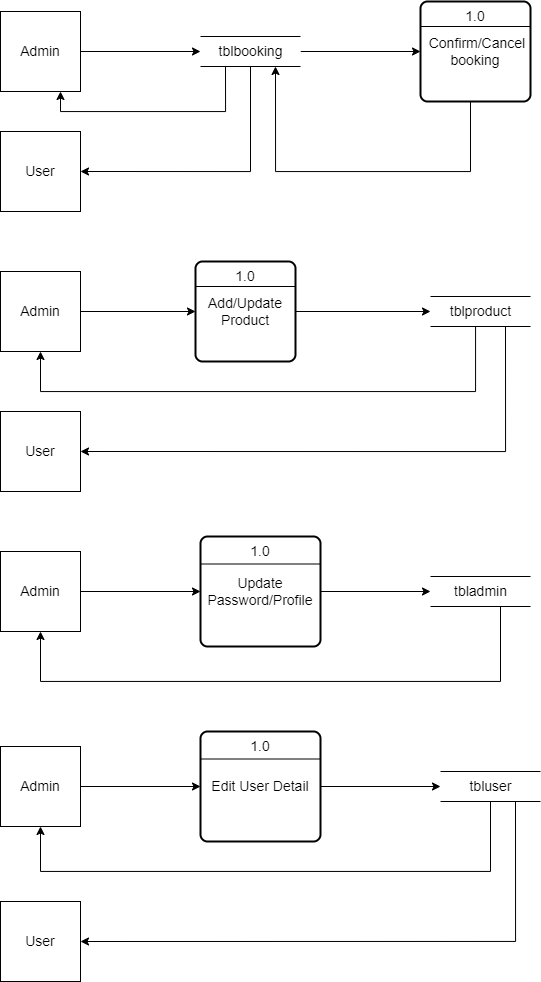

The diagram above was exported from draw.io. Its source (the exported page's mxGraphModel, read from the mxfile embedded in the PNG):
<mxGraphModel dx="1216" dy="439" grid="1" gridSize="10" guides="1" tooltips="1" connect="1" arrows="1" fold="1" page="1" pageScale="1" pageWidth="850" pageHeight="1100" math="0" shadow="0">
  <root>
    <mxCell id="0" />
    <mxCell id="1" parent="0" />
    <mxCell id="PDKqPuZ2j6VQ2PAur5uV-4" style="edgeStyle=orthogonalEdgeStyle;rounded=0;orthogonalLoop=1;jettySize=auto;html=1;exitX=1;exitY=0.5;exitDx=0;exitDy=0;fontSize=14;" edge="1" parent="1" source="PDKqPuZ2j6VQ2PAur5uV-1" target="PDKqPuZ2j6VQ2PAur5uV-3">
      <mxGeometry relative="1" as="geometry" />
    </mxCell>
    <mxCell id="PDKqPuZ2j6VQ2PAur5uV-1" value="&lt;font style=&quot;font-size: 14px;&quot;&gt;Admin&lt;/font&gt;" style="whiteSpace=wrap;html=1;aspect=fixed;" vertex="1" parent="1">
      <mxGeometry x="130" y="100" width="80" height="80" as="geometry" />
    </mxCell>
    <mxCell id="PDKqPuZ2j6VQ2PAur5uV-6" style="edgeStyle=orthogonalEdgeStyle;rounded=0;orthogonalLoop=1;jettySize=auto;html=1;exitX=0.5;exitY=1;exitDx=0;exitDy=0;entryX=0.75;entryY=1;entryDx=0;entryDy=0;fontSize=14;" edge="1" parent="1" source="PDKqPuZ2j6VQ2PAur5uV-2" target="PDKqPuZ2j6VQ2PAur5uV-3">
      <mxGeometry relative="1" as="geometry">
        <Array as="points">
          <mxPoint x="600" y="260" />
          <mxPoint x="405" y="260" />
        </Array>
      </mxGeometry>
    </mxCell>
    <mxCell id="PDKqPuZ2j6VQ2PAur5uV-2" value="&amp;nbsp;Confirm/Cancel booking" style="rounded=1;whiteSpace=wrap;html=1;absoluteArcSize=1;arcSize=14;strokeWidth=2;fontSize=14;" vertex="1" parent="1">
      <mxGeometry x="550" y="90" width="110" height="100" as="geometry" />
    </mxCell>
    <mxCell id="PDKqPuZ2j6VQ2PAur5uV-5" style="edgeStyle=orthogonalEdgeStyle;rounded=0;orthogonalLoop=1;jettySize=auto;html=1;exitX=1;exitY=0.5;exitDx=0;exitDy=0;fontSize=14;" edge="1" parent="1" source="PDKqPuZ2j6VQ2PAur5uV-3" target="PDKqPuZ2j6VQ2PAur5uV-2">
      <mxGeometry relative="1" as="geometry" />
    </mxCell>
    <mxCell id="PDKqPuZ2j6VQ2PAur5uV-7" style="edgeStyle=orthogonalEdgeStyle;rounded=0;orthogonalLoop=1;jettySize=auto;html=1;exitX=0.25;exitY=1;exitDx=0;exitDy=0;entryX=0.75;entryY=1;entryDx=0;entryDy=0;fontSize=14;" edge="1" parent="1" source="PDKqPuZ2j6VQ2PAur5uV-3" target="PDKqPuZ2j6VQ2PAur5uV-1">
      <mxGeometry relative="1" as="geometry" />
    </mxCell>
    <mxCell id="PDKqPuZ2j6VQ2PAur5uV-8" style="edgeStyle=orthogonalEdgeStyle;rounded=0;orthogonalLoop=1;jettySize=auto;html=1;exitX=0.5;exitY=1;exitDx=0;exitDy=0;fontSize=14;entryX=1;entryY=0.5;entryDx=0;entryDy=0;" edge="1" parent="1" source="PDKqPuZ2j6VQ2PAur5uV-3" target="PDKqPuZ2j6VQ2PAur5uV-9">
      <mxGeometry relative="1" as="geometry">
        <mxPoint x="380.42105263157896" y="250" as="targetPoint" />
      </mxGeometry>
    </mxCell>
    <mxCell id="PDKqPuZ2j6VQ2PAur5uV-3" value="tblbooking" style="html=1;dashed=0;whitespace=wrap;shape=partialRectangle;right=0;left=0;fontSize=14;" vertex="1" parent="1">
      <mxGeometry x="330" y="125" width="100" height="30" as="geometry" />
    </mxCell>
    <mxCell id="PDKqPuZ2j6VQ2PAur5uV-9" value="&lt;font style=&quot;font-size: 14px;&quot;&gt;User&lt;/font&gt;" style="whiteSpace=wrap;html=1;aspect=fixed;" vertex="1" parent="1">
      <mxGeometry x="130" y="220" width="80" height="80" as="geometry" />
    </mxCell>
    <mxCell id="PDKqPuZ2j6VQ2PAur5uV-14" style="edgeStyle=orthogonalEdgeStyle;rounded=0;orthogonalLoop=1;jettySize=auto;html=1;exitX=1;exitY=0.5;exitDx=0;exitDy=0;entryX=0;entryY=0.5;entryDx=0;entryDy=0;fontSize=14;" edge="1" parent="1" source="PDKqPuZ2j6VQ2PAur5uV-10" target="PDKqPuZ2j6VQ2PAur5uV-11">
      <mxGeometry relative="1" as="geometry" />
    </mxCell>
    <mxCell id="PDKqPuZ2j6VQ2PAur5uV-10" value="&lt;font style=&quot;font-size: 14px;&quot;&gt;Admin&lt;/font&gt;" style="whiteSpace=wrap;html=1;aspect=fixed;" vertex="1" parent="1">
      <mxGeometry x="130" y="360" width="80" height="80" as="geometry" />
    </mxCell>
    <mxCell id="PDKqPuZ2j6VQ2PAur5uV-13" style="edgeStyle=orthogonalEdgeStyle;rounded=0;orthogonalLoop=1;jettySize=auto;html=1;exitX=1;exitY=0.5;exitDx=0;exitDy=0;entryX=0;entryY=0.5;entryDx=0;entryDy=0;fontSize=14;" edge="1" parent="1" source="PDKqPuZ2j6VQ2PAur5uV-11" target="PDKqPuZ2j6VQ2PAur5uV-12">
      <mxGeometry relative="1" as="geometry" />
    </mxCell>
    <mxCell id="PDKqPuZ2j6VQ2PAur5uV-11" value="Add/Update Product" style="rounded=1;whiteSpace=wrap;html=1;absoluteArcSize=1;arcSize=14;strokeWidth=2;fontSize=14;" vertex="1" parent="1">
      <mxGeometry x="325" y="350" width="100" height="100" as="geometry" />
    </mxCell>
    <mxCell id="PDKqPuZ2j6VQ2PAur5uV-15" style="edgeStyle=orthogonalEdgeStyle;rounded=0;orthogonalLoop=1;jettySize=auto;html=1;exitX=0.5;exitY=1;exitDx=0;exitDy=0;entryX=0.5;entryY=1;entryDx=0;entryDy=0;fontSize=14;" edge="1" parent="1" source="PDKqPuZ2j6VQ2PAur5uV-12" target="PDKqPuZ2j6VQ2PAur5uV-10">
      <mxGeometry relative="1" as="geometry">
        <Array as="points">
          <mxPoint x="605" y="480" />
          <mxPoint x="170" y="480" />
        </Array>
      </mxGeometry>
    </mxCell>
    <mxCell id="PDKqPuZ2j6VQ2PAur5uV-17" style="edgeStyle=orthogonalEdgeStyle;rounded=0;orthogonalLoop=1;jettySize=auto;html=1;exitX=0.75;exitY=1;exitDx=0;exitDy=0;entryX=1;entryY=0.5;entryDx=0;entryDy=0;fontSize=14;" edge="1" parent="1" source="PDKqPuZ2j6VQ2PAur5uV-12" target="PDKqPuZ2j6VQ2PAur5uV-16">
      <mxGeometry relative="1" as="geometry" />
    </mxCell>
    <mxCell id="PDKqPuZ2j6VQ2PAur5uV-12" value="tblproduct" style="html=1;dashed=0;whitespace=wrap;shape=partialRectangle;right=0;left=0;fontSize=14;" vertex="1" parent="1">
      <mxGeometry x="560" y="385" width="100" height="30" as="geometry" />
    </mxCell>
    <mxCell id="PDKqPuZ2j6VQ2PAur5uV-16" value="&lt;font style=&quot;font-size: 14px;&quot;&gt;User&lt;/font&gt;" style="whiteSpace=wrap;html=1;aspect=fixed;" vertex="1" parent="1">
      <mxGeometry x="130" y="500" width="80" height="80" as="geometry" />
    </mxCell>
    <mxCell id="PDKqPuZ2j6VQ2PAur5uV-21" style="edgeStyle=orthogonalEdgeStyle;rounded=0;orthogonalLoop=1;jettySize=auto;html=1;exitX=1;exitY=0.5;exitDx=0;exitDy=0;entryX=0;entryY=0.5;entryDx=0;entryDy=0;fontSize=14;" edge="1" parent="1" source="PDKqPuZ2j6VQ2PAur5uV-18" target="PDKqPuZ2j6VQ2PAur5uV-19">
      <mxGeometry relative="1" as="geometry" />
    </mxCell>
    <mxCell id="PDKqPuZ2j6VQ2PAur5uV-18" value="&lt;font style=&quot;font-size: 14px;&quot;&gt;Admin&lt;/font&gt;" style="whiteSpace=wrap;html=1;aspect=fixed;" vertex="1" parent="1">
      <mxGeometry x="130" y="640" width="80" height="80" as="geometry" />
    </mxCell>
    <mxCell id="PDKqPuZ2j6VQ2PAur5uV-22" style="edgeStyle=orthogonalEdgeStyle;rounded=0;orthogonalLoop=1;jettySize=auto;html=1;exitX=1;exitY=0.5;exitDx=0;exitDy=0;entryX=0;entryY=0.5;entryDx=0;entryDy=0;fontSize=14;" edge="1" parent="1" source="PDKqPuZ2j6VQ2PAur5uV-19" target="PDKqPuZ2j6VQ2PAur5uV-20">
      <mxGeometry relative="1" as="geometry" />
    </mxCell>
    <mxCell id="PDKqPuZ2j6VQ2PAur5uV-19" value="Update Password/Profile" style="rounded=1;whiteSpace=wrap;html=1;absoluteArcSize=1;arcSize=14;strokeWidth=2;fontSize=14;" vertex="1" parent="1">
      <mxGeometry x="330" y="625" width="120" height="110" as="geometry" />
    </mxCell>
    <mxCell id="PDKqPuZ2j6VQ2PAur5uV-23" style="edgeStyle=orthogonalEdgeStyle;rounded=0;orthogonalLoop=1;jettySize=auto;html=1;exitX=0.5;exitY=1;exitDx=0;exitDy=0;entryX=0.5;entryY=1;entryDx=0;entryDy=0;fontSize=14;" edge="1" parent="1" source="PDKqPuZ2j6VQ2PAur5uV-20" target="PDKqPuZ2j6VQ2PAur5uV-18">
      <mxGeometry relative="1" as="geometry">
        <Array as="points">
          <mxPoint x="630" y="695" />
          <mxPoint x="630" y="770" />
          <mxPoint x="170" y="770" />
        </Array>
      </mxGeometry>
    </mxCell>
    <mxCell id="PDKqPuZ2j6VQ2PAur5uV-20" value="tbladmin" style="html=1;dashed=0;whitespace=wrap;shape=partialRectangle;right=0;left=0;fontSize=14;" vertex="1" parent="1">
      <mxGeometry x="560" y="665" width="100" height="30" as="geometry" />
    </mxCell>
    <mxCell id="PDKqPuZ2j6VQ2PAur5uV-28" style="edgeStyle=orthogonalEdgeStyle;rounded=0;orthogonalLoop=1;jettySize=auto;html=1;exitX=1;exitY=0.5;exitDx=0;exitDy=0;entryX=0;entryY=0.5;entryDx=0;entryDy=0;fontSize=14;" edge="1" parent="1" source="PDKqPuZ2j6VQ2PAur5uV-24" target="PDKqPuZ2j6VQ2PAur5uV-26">
      <mxGeometry relative="1" as="geometry" />
    </mxCell>
    <mxCell id="PDKqPuZ2j6VQ2PAur5uV-24" value="Edit User Detail" style="rounded=1;whiteSpace=wrap;html=1;absoluteArcSize=1;arcSize=14;strokeWidth=2;fontSize=14;" vertex="1" parent="1">
      <mxGeometry x="330" y="820" width="120" height="110" as="geometry" />
    </mxCell>
    <mxCell id="PDKqPuZ2j6VQ2PAur5uV-27" style="edgeStyle=orthogonalEdgeStyle;rounded=0;orthogonalLoop=1;jettySize=auto;html=1;exitX=1;exitY=0.5;exitDx=0;exitDy=0;entryX=0;entryY=0.5;entryDx=0;entryDy=0;fontSize=14;" edge="1" parent="1" source="PDKqPuZ2j6VQ2PAur5uV-25" target="PDKqPuZ2j6VQ2PAur5uV-24">
      <mxGeometry relative="1" as="geometry" />
    </mxCell>
    <mxCell id="PDKqPuZ2j6VQ2PAur5uV-25" value="&lt;font style=&quot;font-size: 14px;&quot;&gt;Admin&lt;/font&gt;" style="whiteSpace=wrap;html=1;aspect=fixed;" vertex="1" parent="1">
      <mxGeometry x="130" y="835" width="80" height="80" as="geometry" />
    </mxCell>
    <mxCell id="PDKqPuZ2j6VQ2PAur5uV-29" style="edgeStyle=orthogonalEdgeStyle;rounded=0;orthogonalLoop=1;jettySize=auto;html=1;exitX=0.5;exitY=1;exitDx=0;exitDy=0;entryX=0.5;entryY=1;entryDx=0;entryDy=0;fontSize=14;" edge="1" parent="1" source="PDKqPuZ2j6VQ2PAur5uV-26" target="PDKqPuZ2j6VQ2PAur5uV-25">
      <mxGeometry relative="1" as="geometry">
        <Array as="points">
          <mxPoint x="620" y="960" />
          <mxPoint x="170" y="960" />
        </Array>
      </mxGeometry>
    </mxCell>
    <mxCell id="PDKqPuZ2j6VQ2PAur5uV-31" style="edgeStyle=orthogonalEdgeStyle;rounded=0;orthogonalLoop=1;jettySize=auto;html=1;exitX=0.75;exitY=1;exitDx=0;exitDy=0;entryX=1;entryY=0.5;entryDx=0;entryDy=0;fontSize=14;" edge="1" parent="1" source="PDKqPuZ2j6VQ2PAur5uV-26" target="PDKqPuZ2j6VQ2PAur5uV-30">
      <mxGeometry relative="1" as="geometry" />
    </mxCell>
    <mxCell id="PDKqPuZ2j6VQ2PAur5uV-26" value="tbluser" style="html=1;dashed=0;whitespace=wrap;shape=partialRectangle;right=0;left=0;fontSize=14;" vertex="1" parent="1">
      <mxGeometry x="570" y="860" width="100" height="30" as="geometry" />
    </mxCell>
    <mxCell id="PDKqPuZ2j6VQ2PAur5uV-30" value="&lt;font style=&quot;font-size: 14px;&quot;&gt;User&lt;/font&gt;" style="whiteSpace=wrap;html=1;aspect=fixed;" vertex="1" parent="1">
      <mxGeometry x="130" y="990" width="80" height="80" as="geometry" />
    </mxCell>
    <mxCell id="PDKqPuZ2j6VQ2PAur5uV-32" value="" style="endArrow=none;html=1;rounded=0;fontSize=14;exitX=0;exitY=0.25;exitDx=0;exitDy=0;entryX=1;entryY=0.25;entryDx=0;entryDy=0;" edge="1" parent="1" source="PDKqPuZ2j6VQ2PAur5uV-24" target="PDKqPuZ2j6VQ2PAur5uV-24">
      <mxGeometry width="50" height="50" relative="1" as="geometry">
        <mxPoint x="560" y="800" as="sourcePoint" />
        <mxPoint x="610" y="750" as="targetPoint" />
      </mxGeometry>
    </mxCell>
    <mxCell id="PDKqPuZ2j6VQ2PAur5uV-33" value="" style="endArrow=none;html=1;rounded=0;fontSize=14;exitX=0;exitY=0.25;exitDx=0;exitDy=0;entryX=1;entryY=0.25;entryDx=0;entryDy=0;" edge="1" parent="1" source="PDKqPuZ2j6VQ2PAur5uV-19" target="PDKqPuZ2j6VQ2PAur5uV-19">
      <mxGeometry width="50" height="50" relative="1" as="geometry">
        <mxPoint x="340" y="857" as="sourcePoint" />
        <mxPoint x="460" y="857" as="targetPoint" />
      </mxGeometry>
    </mxCell>
    <mxCell id="PDKqPuZ2j6VQ2PAur5uV-34" value="" style="endArrow=none;html=1;rounded=0;fontSize=14;exitX=0;exitY=0.25;exitDx=0;exitDy=0;entryX=1;entryY=0.25;entryDx=0;entryDy=0;" edge="1" parent="1" source="PDKqPuZ2j6VQ2PAur5uV-11" target="PDKqPuZ2j6VQ2PAur5uV-11">
      <mxGeometry width="50" height="50" relative="1" as="geometry">
        <mxPoint x="340" y="663" as="sourcePoint" />
        <mxPoint x="460" y="663" as="targetPoint" />
      </mxGeometry>
    </mxCell>
    <mxCell id="PDKqPuZ2j6VQ2PAur5uV-35" value="" style="endArrow=none;html=1;rounded=0;fontSize=14;exitX=0;exitY=0.25;exitDx=0;exitDy=0;entryX=1;entryY=0.25;entryDx=0;entryDy=0;" edge="1" parent="1" source="PDKqPuZ2j6VQ2PAur5uV-2" target="PDKqPuZ2j6VQ2PAur5uV-2">
      <mxGeometry width="50" height="50" relative="1" as="geometry">
        <mxPoint x="335" y="385" as="sourcePoint" />
        <mxPoint x="435" y="385" as="targetPoint" />
      </mxGeometry>
    </mxCell>
    <mxCell id="PDKqPuZ2j6VQ2PAur5uV-37" value="1.0" style="text;html=1;strokeColor=none;fillColor=none;align=center;verticalAlign=middle;whiteSpace=wrap;rounded=0;fontSize=14;" vertex="1" parent="1">
      <mxGeometry x="575" y="90" width="60" height="30" as="geometry" />
    </mxCell>
    <mxCell id="PDKqPuZ2j6VQ2PAur5uV-39" value="1.0" style="text;html=1;strokeColor=none;fillColor=none;align=center;verticalAlign=middle;whiteSpace=wrap;rounded=0;fontSize=14;" vertex="1" parent="1">
      <mxGeometry x="345" y="350" width="60" height="30" as="geometry" />
    </mxCell>
    <mxCell id="PDKqPuZ2j6VQ2PAur5uV-40" value="1.0" style="text;html=1;strokeColor=none;fillColor=none;align=center;verticalAlign=middle;whiteSpace=wrap;rounded=0;fontSize=14;" vertex="1" parent="1">
      <mxGeometry x="360" y="625" width="60" height="30" as="geometry" />
    </mxCell>
    <mxCell id="PDKqPuZ2j6VQ2PAur5uV-41" value="1.0" style="text;html=1;strokeColor=none;fillColor=none;align=center;verticalAlign=middle;whiteSpace=wrap;rounded=0;fontSize=14;" vertex="1" parent="1">
      <mxGeometry x="360" y="820" width="60" height="30" as="geometry" />
    </mxCell>
  </root>
</mxGraphModel>